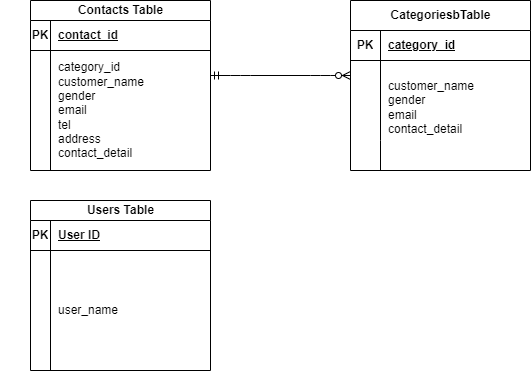

The diagram above was exported from draw.io. Its source (the exported page's mxGraphModel, read from the mxfile embedded in the PNG):
<mxGraphModel dx="573" dy="563" grid="1" gridSize="10" guides="1" tooltips="1" connect="1" arrows="1" fold="1" page="1" pageScale="1" pageWidth="827" pageHeight="1169" math="0" shadow="0">
  <root>
    <mxCell id="0" />
    <mxCell id="1" parent="0" />
    <mxCell id="2" value="CategoriesbTable" style="shape=table;startSize=30;container=1;collapsible=1;childLayout=tableLayout;fixedRows=1;rowLines=0;fontStyle=1;align=center;resizeLast=1;html=1;" parent="1" vertex="1">
      <mxGeometry x="360" y="160" width="180" height="170" as="geometry" />
    </mxCell>
    <mxCell id="3" value="" style="shape=tableRow;horizontal=0;startSize=0;swimlaneHead=0;swimlaneBody=0;fillColor=none;collapsible=0;dropTarget=0;points=[[0,0.5],[1,0.5]];portConstraint=eastwest;top=0;left=0;right=0;bottom=1;" parent="2" vertex="1">
      <mxGeometry y="30" width="180" height="30" as="geometry" />
    </mxCell>
    <mxCell id="4" value="PK" style="shape=partialRectangle;connectable=0;fillColor=none;top=0;left=0;bottom=0;right=0;fontStyle=1;overflow=hidden;whiteSpace=wrap;html=1;" parent="3" vertex="1">
      <mxGeometry width="30" height="30" as="geometry">
        <mxRectangle width="30" height="30" as="alternateBounds" />
      </mxGeometry>
    </mxCell>
    <mxCell id="5" value="category_id" style="shape=partialRectangle;connectable=0;fillColor=none;top=0;left=0;bottom=0;right=0;align=left;spacingLeft=6;fontStyle=5;overflow=hidden;whiteSpace=wrap;html=1;" parent="3" vertex="1">
      <mxGeometry x="30" width="150" height="30" as="geometry">
        <mxRectangle width="150" height="30" as="alternateBounds" />
      </mxGeometry>
    </mxCell>
    <mxCell id="6" value="" style="shape=tableRow;horizontal=0;startSize=0;swimlaneHead=0;swimlaneBody=0;fillColor=none;collapsible=0;dropTarget=0;points=[[0,0.5],[1,0.5]];portConstraint=eastwest;top=0;left=0;right=0;bottom=0;" parent="2" vertex="1">
      <mxGeometry y="60" width="180" height="80" as="geometry" />
    </mxCell>
    <mxCell id="7" value="" style="shape=partialRectangle;connectable=0;fillColor=none;top=0;left=0;bottom=0;right=0;editable=1;overflow=hidden;whiteSpace=wrap;html=1;" parent="6" vertex="1">
      <mxGeometry width="30" height="80" as="geometry">
        <mxRectangle width="30" height="80" as="alternateBounds" />
      </mxGeometry>
    </mxCell>
    <mxCell id="8" value="&lt;br&gt;&lt;div&gt;&lt;span style=&quot;background-color: transparent;&quot;&gt;customer_name&lt;/span&gt;&lt;/div&gt;&lt;div&gt;gender&lt;/div&gt;&lt;div&gt;email&lt;/div&gt;&lt;div&gt;contact_detail&lt;/div&gt;" style="shape=partialRectangle;connectable=0;fillColor=none;top=0;left=0;bottom=0;right=0;align=left;spacingLeft=6;overflow=hidden;whiteSpace=wrap;html=1;" parent="6" vertex="1">
      <mxGeometry x="30" width="150" height="80" as="geometry">
        <mxRectangle width="150" height="80" as="alternateBounds" />
      </mxGeometry>
    </mxCell>
    <mxCell id="9" value="" style="shape=tableRow;horizontal=0;startSize=0;swimlaneHead=0;swimlaneBody=0;fillColor=none;collapsible=0;dropTarget=0;points=[[0,0.5],[1,0.5]];portConstraint=eastwest;top=0;left=0;right=0;bottom=0;" parent="2" vertex="1">
      <mxGeometry y="140" width="180" height="30" as="geometry" />
    </mxCell>
    <mxCell id="10" value="" style="shape=partialRectangle;connectable=0;fillColor=none;top=0;left=0;bottom=0;right=0;editable=1;overflow=hidden;whiteSpace=wrap;html=1;" parent="9" vertex="1">
      <mxGeometry width="30" height="30" as="geometry">
        <mxRectangle width="30" height="30" as="alternateBounds" />
      </mxGeometry>
    </mxCell>
    <mxCell id="11" value="" style="shape=partialRectangle;connectable=0;fillColor=none;top=0;left=0;bottom=0;right=0;align=left;spacingLeft=6;overflow=hidden;whiteSpace=wrap;html=1;" parent="9" vertex="1">
      <mxGeometry x="30" width="150" height="30" as="geometry">
        <mxRectangle width="150" height="30" as="alternateBounds" />
      </mxGeometry>
    </mxCell>
    <mxCell id="15" value="Contacts Table" style="shape=table;startSize=20;container=1;collapsible=1;childLayout=tableLayout;fixedRows=1;rowLines=0;fontStyle=1;align=center;resizeLast=1;html=1;" parent="1" vertex="1">
      <mxGeometry x="40" y="160" width="180" height="170" as="geometry" />
    </mxCell>
    <mxCell id="16" value="" style="shape=tableRow;horizontal=0;startSize=0;swimlaneHead=0;swimlaneBody=0;fillColor=none;collapsible=0;dropTarget=0;points=[[0,0.5],[1,0.5]];portConstraint=eastwest;top=0;left=0;right=0;bottom=1;" parent="15" vertex="1">
      <mxGeometry y="20" width="180" height="30" as="geometry" />
    </mxCell>
    <mxCell id="17" value="PK" style="shape=partialRectangle;connectable=0;fillColor=none;top=0;left=0;bottom=0;right=0;fontStyle=1;overflow=hidden;whiteSpace=wrap;html=1;" parent="16" vertex="1">
      <mxGeometry width="20" height="30" as="geometry">
        <mxRectangle width="20" height="30" as="alternateBounds" />
      </mxGeometry>
    </mxCell>
    <mxCell id="18" value="contact_id" style="shape=partialRectangle;connectable=0;fillColor=none;top=0;left=0;bottom=0;right=0;align=left;spacingLeft=6;fontStyle=5;overflow=hidden;whiteSpace=wrap;html=1;" parent="16" vertex="1">
      <mxGeometry x="20" width="160" height="30" as="geometry">
        <mxRectangle width="160" height="30" as="alternateBounds" />
      </mxGeometry>
    </mxCell>
    <mxCell id="25" value="" style="shape=tableRow;horizontal=0;startSize=0;swimlaneHead=0;swimlaneBody=0;fillColor=none;collapsible=0;dropTarget=0;points=[[0,0.5],[1,0.5]];portConstraint=eastwest;top=0;left=0;right=0;bottom=0;" parent="15" vertex="1">
      <mxGeometry y="50" width="180" height="120" as="geometry" />
    </mxCell>
    <mxCell id="26" value="" style="shape=partialRectangle;connectable=0;fillColor=none;top=0;left=0;bottom=0;right=0;editable=1;overflow=hidden;whiteSpace=wrap;html=1;" parent="25" vertex="1">
      <mxGeometry width="20" height="120" as="geometry">
        <mxRectangle width="20" height="120" as="alternateBounds" />
      </mxGeometry>
    </mxCell>
    <mxCell id="27" value="category_id&lt;div&gt;&lt;span style=&quot;background-color: transparent;&quot;&gt;customer_name&lt;/span&gt;&lt;/div&gt;&lt;div&gt;gender&lt;/div&gt;&lt;div&gt;email&lt;/div&gt;&lt;div&gt;tel&lt;/div&gt;&lt;div&gt;address&lt;/div&gt;&lt;div&gt;contact_detail&lt;/div&gt;" style="shape=partialRectangle;connectable=0;fillColor=none;top=0;left=0;bottom=0;right=0;align=left;spacingLeft=6;overflow=hidden;whiteSpace=wrap;html=1;" parent="25" vertex="1">
      <mxGeometry x="20" width="160" height="120" as="geometry">
        <mxRectangle width="160" height="120" as="alternateBounds" />
      </mxGeometry>
    </mxCell>
    <mxCell id="28" value="" style="edgeStyle=entityRelationEdgeStyle;fontSize=12;html=1;endArrow=ERzeroToMany;startArrow=ERmandOne;entryX=0;entryY=0;entryDx=0;entryDy=0;entryPerimeter=0;" parent="1" edge="1">
      <mxGeometry width="100" height="100" relative="1" as="geometry">
        <mxPoint x="220" y="235" as="sourcePoint" />
        <mxPoint x="360" y="235" as="targetPoint" />
      </mxGeometry>
    </mxCell>
    <mxCell id="29" value="" style="shape=tableRow;horizontal=0;startSize=0;swimlaneHead=0;swimlaneBody=0;fillColor=none;collapsible=0;dropTarget=0;points=[[0,0.5],[1,0.5]];portConstraint=eastwest;top=0;left=0;right=0;bottom=0;" vertex="1" parent="1">
      <mxGeometry x="10" y="300" width="180" height="20" as="geometry" />
    </mxCell>
    <mxCell id="30" value="" style="shape=partialRectangle;connectable=0;fillColor=none;top=0;left=0;bottom=0;right=0;editable=1;overflow=hidden;whiteSpace=wrap;html=1;" vertex="1" parent="29">
      <mxGeometry width="20" height="20" as="geometry">
        <mxRectangle width="20" height="20" as="alternateBounds" />
      </mxGeometry>
    </mxCell>
    <mxCell id="38" value="Users Table" style="shape=table;startSize=20;container=1;collapsible=1;childLayout=tableLayout;fixedRows=1;rowLines=0;fontStyle=1;align=center;resizeLast=1;html=1;" vertex="1" parent="1">
      <mxGeometry x="40" y="360" width="180" height="170" as="geometry" />
    </mxCell>
    <mxCell id="39" value="" style="shape=tableRow;horizontal=0;startSize=0;swimlaneHead=0;swimlaneBody=0;fillColor=none;collapsible=0;dropTarget=0;points=[[0,0.5],[1,0.5]];portConstraint=eastwest;top=0;left=0;right=0;bottom=1;" vertex="1" parent="38">
      <mxGeometry y="20" width="180" height="30" as="geometry" />
    </mxCell>
    <mxCell id="40" value="PK" style="shape=partialRectangle;connectable=0;fillColor=none;top=0;left=0;bottom=0;right=0;fontStyle=1;overflow=hidden;whiteSpace=wrap;html=1;" vertex="1" parent="39">
      <mxGeometry width="20" height="30" as="geometry">
        <mxRectangle width="20" height="30" as="alternateBounds" />
      </mxGeometry>
    </mxCell>
    <mxCell id="41" value="User ID" style="shape=partialRectangle;connectable=0;fillColor=none;top=0;left=0;bottom=0;right=0;align=left;spacingLeft=6;fontStyle=5;overflow=hidden;whiteSpace=wrap;html=1;" vertex="1" parent="39">
      <mxGeometry x="20" width="160" height="30" as="geometry">
        <mxRectangle width="160" height="30" as="alternateBounds" />
      </mxGeometry>
    </mxCell>
    <mxCell id="42" value="" style="shape=tableRow;horizontal=0;startSize=0;swimlaneHead=0;swimlaneBody=0;fillColor=none;collapsible=0;dropTarget=0;points=[[0,0.5],[1,0.5]];portConstraint=eastwest;top=0;left=0;right=0;bottom=0;" vertex="1" parent="38">
      <mxGeometry y="50" width="180" height="120" as="geometry" />
    </mxCell>
    <mxCell id="43" value="" style="shape=partialRectangle;connectable=0;fillColor=none;top=0;left=0;bottom=0;right=0;editable=1;overflow=hidden;whiteSpace=wrap;html=1;" vertex="1" parent="42">
      <mxGeometry width="20" height="120" as="geometry">
        <mxRectangle width="20" height="120" as="alternateBounds" />
      </mxGeometry>
    </mxCell>
    <mxCell id="44" value="&lt;div&gt;user_name&lt;/div&gt;" style="shape=partialRectangle;connectable=0;fillColor=none;top=0;left=0;bottom=0;right=0;align=left;spacingLeft=6;overflow=hidden;whiteSpace=wrap;html=1;" vertex="1" parent="42">
      <mxGeometry x="20" width="160" height="120" as="geometry">
        <mxRectangle width="160" height="120" as="alternateBounds" />
      </mxGeometry>
    </mxCell>
  </root>
</mxGraphModel>